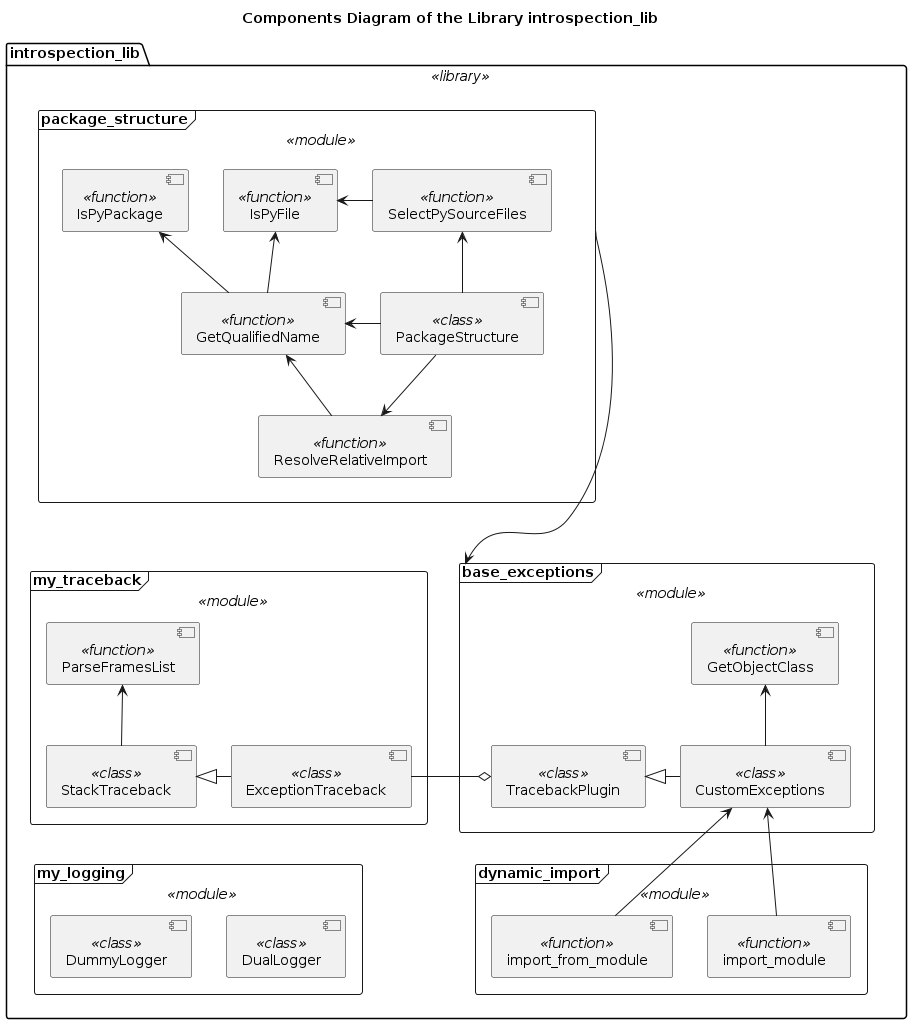

The diagram above was rendered by PlantUML. Its source (embedded in the PNG):
@startuml components

title Components Diagram of the Library introspection_lib

!if %not(%variable_exists("$COMPONENTS"))
    !include ./Templates/Components2.cuml
!endif

$library(introspection_lib) {
    !if $is_not_defined("$PACKAGE_STRUCTURE_COMPONENTS")
        !include ./package_structure/package_structure_components.iuml
    !endif
    
    !if $is_not_defined("$BASE_EXCEPTIONS_COMPONENTS")
        !include ./base_exceptions/base_exceptions_components.iuml
    !endif
    
    package_structure -----> base_exceptions
    
    !if $is_not_defined("$TRACEBACK_COMPONENTS")
        !include ./traceback/traceback_components.iuml
    !endif
    
    ExceptionTraceback -o TracebackPlugin
    
    !if $is_not_defined("$LOGGING_COMPONENTS")
        !include ./logging/logging_components.iuml
    !endif
    
    StackTraceback -[hidden]- DummyLogger

    !if $is_not_defined("$DYNAMIC_IMPORT")
     !include ./dynamic_import/dynamic_import_module.iuml
    !endif

    CustomExceptions <-- import_from_module
    CustomExceptions <-- import_module
}

@enduml